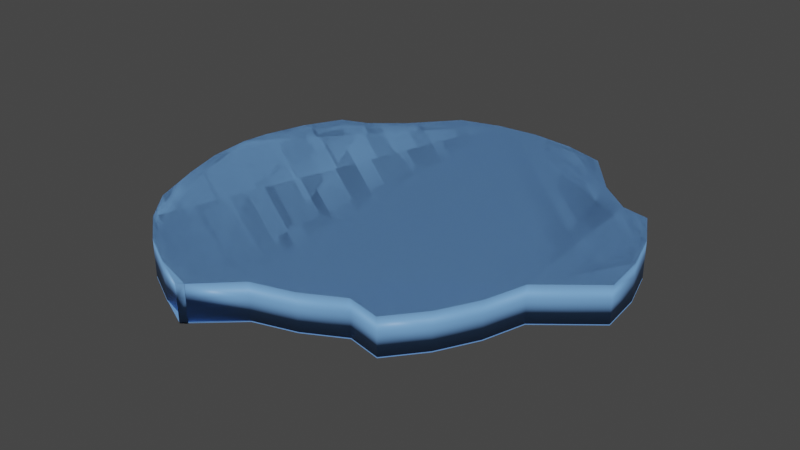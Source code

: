 # Source: Puddle1.blend  (saved by Blender 3.6.11; exported with 4.5.12 LTS)
import bpy
from mathutils import Matrix  # noqa: F401  (used for matrix-valued properties, if any)

bpy.ops.wm.read_factory_settings(use_empty=True)
scene = bpy.context.scene
scene.name = 'Scene'

# ---- collections
col_collection = bpy.data.collections.new('Collection'); scene.collection.children.link(col_collection)

# ---- materials (node trees are filled in below, after node groups)
mat_material_002 = bpy.data.materials.new('Material.002')
mat_material_002.use_transparent_shadow = False
mat_material_002.diffuse_color = (0.1793, 0.3963, 0.8, 1.0)
mat_material_002.roughness = 0.5
mat_material_003 = bpy.data.materials.new('Material.003')
mat_material_003.use_transparent_shadow = False
mat_material_003.diffuse_color = (0.1793, 0.3963, 0.8, 1.0)
mat_material_003.roughness = 0.5

# ---- material node trees
mat_material_002.use_nodes = True; mat_material_002.node_tree.nodes.clear()
_N = mat_material_002.node_tree.nodes; _L = mat_material_002.node_tree.links
n0 = _N.new('ShaderNodeBsdfPrincipled'); n0.name = 'Principled BSDF'; n0.location = (10, 300)
n0.distribution = 'GGX'
n0.subsurface_method = 'RANDOM_WALK_SKIN'
n0.inputs[0].default_value = (0.1793, 0.3963, 0.8, 1.0)
n0.inputs[3].default_value = 1.45
n0.inputs[27].default_value = (0.0, 0.0, 0.0, 1.0)
n0.inputs[28].default_value = 1.0
n1 = _N.new('ShaderNodeOutputMaterial'); n1.name = 'Material Output'; n1.location = (300, 300)
n2 = _N.new('ShaderNodeNormalMap'); n2.name = 'Normal Map'; n2.location = (-300, -300)
n2.label = 'Normal/Map'
n2.inputs[0].default_value = 0.0
_L.new(n0.outputs[0], n1.inputs[0])
_L.new(n2.outputs[0], n0.inputs[5])
n1.is_active_output = True
mat_material_003.use_nodes = True; mat_material_003.node_tree.nodes.clear()
_N = mat_material_003.node_tree.nodes; _L = mat_material_003.node_tree.links
n0 = _N.new('ShaderNodeBsdfPrincipled'); n0.name = 'Principled BSDF'; n0.location = (10, 300)
n0.distribution = 'GGX'
n0.subsurface_method = 'RANDOM_WALK_SKIN'
n0.inputs[0].default_value = (0.1793, 0.3963, 0.8, 1.0)
n0.inputs[3].default_value = 1.45
n0.inputs[27].default_value = (0.0, 0.0, 0.0, 1.0)
n0.inputs[28].default_value = 1.0
n1 = _N.new('ShaderNodeOutputMaterial'); n1.name = 'Material Output'; n1.location = (300, 300)
n2 = _N.new('ShaderNodeNormalMap'); n2.name = 'Normal Map'; n2.location = (-300, -300)
n2.label = 'Normal/Map'
n2.inputs[0].default_value = 0.0
_L.new(n0.outputs[0], n1.inputs[0])
_L.new(n2.outputs[0], n0.inputs[5])
n1.is_active_output = True

# ---- world
world_world = bpy.data.worlds.new('World'); scene.world = world_world
world_world.use_nodes = True; world_world.node_tree.nodes.clear()
_N = world_world.node_tree.nodes; _L = world_world.node_tree.links
n0 = _N.new('ShaderNodeOutputWorld'); n0.name = 'World Output'; n0.location = (300, 300)
n1 = _N.new('ShaderNodeBackground'); n1.name = 'Background'; n1.location = (10, 300)
n1.inputs[0].default_value = (0.05088, 0.05088, 0.05088, 1.0)
_L.new(n1.outputs[0], n0.inputs[0])
n0.is_active_output = True
world_world.color = (0.05088, 0.05088, 0.05088)
world_world.use_sun_shadow = False
world_world.sun_shadow_jitter_overblur = 0.0

# ---- meshes
me_circle = bpy.data.meshes.new('Circle')
me_circle.from_pydata([(2.167e-07, -5.837e-07, -2.825), (-0.5511, -5.725e-07, -2.771), (-1.081, -5.393e-07, -2.61), (-1.569, -4.238e-07, -2.051), (-1.998, -3.512e-07, -1.7), (-2.349, -3.243e-07, -1.569), (-2.61, -2.234e-07, -1.081), (-2.771, -1.139e-07, -0.5511), (-2.825, -3.59e-08, -0.1738), (-2.771, 7.797e-08, 0.3774), (-2.61, 1.875e-07, 0.9073), (-2.349, 3.243e-07, 1.569), (-1.998, 4.128e-07, 1.998), (-1.569, 4.853e-07, 2.349), (-1.081, 5.393e-07, 2.61), (-0.5511, 5.725e-07, 2.771), (-0.6277, 5.837e-07, 2.825), (-0.07659, 4.807e-07, 2.326), (0.4533, 4.475e-07, 2.166), (0.9417, 3.935e-07, 1.905), (1.37, 4.128e-07, 1.998), (1.721, 3.243e-07, 1.569), (1.982, 2.234e-07, 1.081), (2.143, 1.139e-07, 0.5511), (2.825, -4.562e-13, -2.208e-06), (2.771, -1.139e-07, -0.5511), (2.61, -2.234e-07, -1.081), (2.349, -3.243e-07, -1.569), (1.998, -3.393e-07, -1.642), (1.569, -4.119e-07, -1.993), (1.081, -5.393e-07, -2.61), (0.5511, -5.725e-07, -2.771), (2.167e-07, -0.3058, -2.825), (-0.5511, -0.3058, -2.771), (-1.081, -0.3058, -2.61), (-1.569, -0.3058, -2.051), (-1.998, -0.3058, -1.7), (-2.349, -0.3058, -1.569), (-2.61, -0.3058, -1.081), (-2.771, -0.3058, -0.5511), (-2.825, -0.3058, -0.1738), (-2.771, -0.3058, 0.3774), (-2.61, -0.3058, 0.9073), (-2.349, -0.3058, 1.569), (-1.998, -0.3058, 1.998), (-1.569, -0.3058, 2.349), (-1.081, -0.3058, 2.61), (-0.5511, -0.3058, 2.771), (-0.6277, -0.3058, 2.825), (-0.07659, -0.3058, 2.326), (0.4533, -0.3058, 2.166), (0.9417, -0.3058, 1.905), (1.37, -0.3058, 1.998), (1.721, -0.3058, 1.569), (1.982, -0.3058, 1.081), (2.143, -0.3058, 0.5511), (2.825, -0.3058, -2.194e-06), (2.771, -0.3058, -0.5511), (2.61, -0.3058, -1.081), (2.349, -0.3058, -1.569), (1.998, -0.3058, -1.642), (1.569, -0.3058, -1.993), (1.081, -0.3058, -2.61), (0.5511, -0.3058, -2.771), (2.167e-07, -0.2916, -2.825), (-0.5511, -0.2916, -2.771), (-1.081, -0.2916, -2.61), (-1.569, -0.2916, -2.051), (-1.998, -0.2916, -1.7), (-2.349, -0.2916, -1.569), (-2.61, -0.2916, -1.081), (-2.771, -0.2916, -0.5511), (-2.825, -0.2916, -0.1738), (-2.771, -0.2916, 0.3774), (-2.61, -0.2916, 0.9073), (-2.349, -0.2916, 1.569), (-1.998, -0.2916, 1.998), (-1.569, -0.2916, 2.349), (-1.081, -0.2916, 2.61), (-0.5511, -0.2916, 2.771), (-0.6277, -0.2916, 2.825), (-0.07659, -0.2916, 2.326), (0.4533, -0.2916, 2.166), (0.9417, -0.2916, 1.905), (1.37, -0.2916, 1.998), (1.721, -0.2916, 1.569), (1.982, -0.2916, 1.081), (2.143, -0.2916, 0.5511), (2.825, -0.2916, -2.147e-06), (2.771, -0.2916, -0.5511), (2.61, -0.2916, -1.081), (2.349, -0.2916, -1.569), (1.998, -0.2916, -1.642), (1.569, -0.2916, -1.993), (1.081, -0.2916, -2.61), (0.5511, -0.2916, -2.771), (2.167e-07, 0.1767, -2.825), (-0.5511, 0.1767, -2.771), (-1.081, 0.1767, -2.61), (-1.569, 0.1767, -2.051), (-1.998, 0.1767, -1.7), (-2.349, 0.1767, -1.569), (-2.61, 0.1767, -1.081), (-2.771, 0.1767, -0.5511), (-2.825, 0.1767, -0.1738), (-2.771, 0.1767, 0.3774), (-2.61, 0.1767, 0.9073), (-2.349, 0.1767, 1.569), (-1.998, 0.1767, 1.998), (-1.569, 0.1767, 2.349), (-1.081, 0.1767, 2.61), (-0.5511, 0.1767, 2.771), (-0.6277, 0.1767, 2.825), (-0.07659, 0.1767, 2.326), (0.4533, 0.1767, 2.166), (0.9417, 0.1767, 1.905), (1.37, 0.1767, 1.998), (1.721, 0.1767, 1.569), (1.982, 0.1767, 1.081), (2.143, 0.1767, 0.5511), (2.825, 0.1767, -2.244e-06), (2.771, 0.1767, -0.5511), (2.61, 0.1767, -1.081), (2.349, 0.1767, -1.569), (1.998, 0.1767, -1.642), (1.569, 0.1767, -1.993), (1.081, 0.1767, -2.61), (0.5511, 0.1767, -2.771)], [], [(24, 120, 119, 23), (32, 63, 62, 61, 60, 59, 58, 57, 56, 55, 54, 53, 52, 51, 50, 49, 48, 47, 46, 45, 44, 43, 42, 41, 40, 39, 38, 37, 36, 35, 34, 33), (64, 95, 94, 93, 92, 91, 90, 89, 88, 87, 86, 85, 84, 83, 82, 81, 80, 79, 78, 77, 76, 75, 74, 73, 72, 71, 70, 69, 68, 67, 66, 65), (23, 87, 88, 24), (10, 74, 75, 11), (24, 88, 89, 25), (11, 75, 76, 12), (25, 89, 90, 26), (12, 76, 77, 13), (26, 90, 91, 27), (13, 77, 78, 14), (0, 64, 65, 1), (27, 91, 92, 28), (14, 78, 79, 15), (1, 65, 66, 2), (28, 92, 93, 29), (15, 16, 80, 79), (2, 66, 67, 3), (29, 93, 94, 30), (16, 80, 81, 17), (3, 67, 68, 4), (30, 94, 95, 31), (17, 81, 82, 18), (4, 68, 69, 5), (31, 95, 64, 0), (18, 82, 83, 19), (5, 69, 70, 6), (19, 83, 84, 20), (6, 70, 71, 7), (20, 84, 85, 21), (7, 71, 72, 8), (21, 85, 86, 22), (8, 72, 73, 9), (22, 86, 87, 23), (9, 73, 74, 10), (87, 86, 85, 84, 83, 82, 81, 79, 80, 78, 77, 76, 75, 74, 73, 72, 71, 70, 69, 68, 67, 66, 65, 64, 95, 94, 93, 92, 91, 90, 89, 88), (96, 97, 98, 99, 100, 101, 102, 103, 104, 105, 106, 107, 108, 109, 110, 111, 112, 113, 114, 115, 116, 117, 118, 119, 120, 121, 122, 123, 124, 125, 126, 127), (11, 107, 106, 10), (25, 121, 120, 24), (12, 108, 107, 11), (26, 122, 121, 25), (13, 109, 108, 12), (27, 123, 122, 26), (14, 110, 109, 13), (1, 97, 96, 0), (28, 124, 123, 27), (15, 111, 110, 14), (2, 98, 97, 1), (29, 125, 124, 28), (16, 15, 111, 112), (3, 99, 98, 2), (30, 126, 125, 29), (17, 113, 112, 16), (4, 100, 99, 3), (31, 127, 126, 30), (18, 114, 113, 17), (5, 101, 100, 4), (0, 96, 127, 31), (19, 115, 114, 18), (6, 102, 101, 5), (20, 116, 115, 19), (7, 103, 102, 6), (21, 117, 116, 20), (8, 104, 103, 7), (22, 118, 117, 21), (9, 105, 104, 8), (23, 119, 118, 22), (10, 106, 105, 9), (120, 121, 122, 123, 124, 125, 126, 127, 96, 97, 98, 99, 100, 101, 102, 103, 104, 105, 106, 107, 108, 109, 110, 112, 111, 113, 114, 115, 116, 117, 118, 119)])
me_circle.polygons.foreach_set('use_smooth', [True] * 69)
me_circle.polygons.foreach_set('material_index', [0, 1, 0, 0, 0, 0, 0, 0, 0, 0, 0, 0, 0, 0, 0, 0, 0, 0, 0, 0, 0, 0, 0, 0, 0, 0, 0, 0, 0, 0, 0, 0, 0, 0, 0, 0, 0, 0, 0, 0, 0, 0, 0, 0, 0, 0, 0, 0, 0, 0, 0, 0, 0, 0, 0, 0, 0, 0, 0, 0, 0, 0, 0, 0, 0, 0, 0, 0, 0])
_uv = me_circle.uv_layers.new(name='UVMap')
_uv.uv.foreach_set('vector', [1.0, 0.5, 1.0, 0.5, 0.9904, 0.4025, 0.9904, 0.4025, 0.5, 1.0, 0.5975, 0.9904, 0.6913, 0.9619, 0.7778, 0.9157, 0.8536, 0.8536, 0.9157, 0.7778, 0.9619, 0.6913, 0.9904, 0.5975, 1.0, 0.5, 0.9904, 0.4025, 0.9619, 0.3087, 0.9157, 0.2222, 0.8536, 0.1464, 0.7778, 0.08427, 0.6913, 0.03806, 0.5975, 0.009607, 0.5, 0.0, 0.4025, 0.009607, 0.3087, 0.03806, 0.2222, 0.08427, 0.1464, 0.1464, 0.08427, 0.2222, 0.03806, 0.3087, 0.009607, 0.4025, 0.0, 0.5, 0.009607, 0.5975, 0.03806, 0.6913, 0.08427, 0.7778, 0.1464, 0.8536, 0.2222, 0.9157, 0.3087, 0.9619, 0.4025, 0.9904, 0.5, 1.0, 0.5975, 0.9904, 0.6913, 0.9619, 0.7778, 0.9157, 0.8536, 0.8536, 0.9157, 0.7778, 0.9619, 0.6913, 0.9904, 0.5975, 1.0, 0.5, 0.9904, 0.4025, 0.9619, 0.3087, 0.9157, 0.2222, 0.8536, 0.1464, 0.7778, 0.08427, 0.6913, 0.03806, 0.5975, 0.009607, 0.5, 0.0, 0.4025, 0.009607, 0.3087, 0.03806, 0.2222, 0.08427, 0.1464, 0.1464, 0.08427, 0.2222, 0.03806, 0.3087, 0.009607, 0.4025, 0.0, 0.5, 0.009607, 0.5975, 0.03806, 0.6913, 0.08427, 0.7778, 0.1464, 0.8536, 0.2222, 0.9157, 0.3087, 0.9619, 0.4025, 0.9904, 0.9904, 0.4025, 0.9904, 0.4025, 1.0, 0.5, 1.0, 0.5, 0.03806, 0.3087, 0.03806, 0.3087, 0.08427, 0.2222, 0.08427, 0.2222, 1.0, 0.5, 1.0, 0.5, 0.9904, 0.5975, 0.9904, 0.5975, 0.08427, 0.2222, 0.08427, 0.2222, 0.1464, 0.1464, 0.1464, 0.1464, 0.9904, 0.5975, 0.9904, 0.5975, 0.9619, 0.6913, 0.9619, 0.6913, 0.1464, 0.1464, 0.1464, 0.1464, 0.2222, 0.08427, 0.2222, 0.08427, 0.9619, 0.6913, 0.9619, 0.6913, 0.9157, 0.7778, 0.9157, 0.7778, 0.2222, 0.08427, 0.2222, 0.08427, 0.3087, 0.03806, 0.3087, 0.03806, 0.5, 1.0, 0.5, 1.0, 0.4025, 0.9904, 0.4025, 0.9904, 0.9157, 0.7778, 0.9157, 0.7778, 0.8536, 0.8536, 0.8536, 0.8536, 0.3087, 0.03806, 0.3087, 0.03806, 0.4025, 0.009607, 0.4025, 0.009607, 0.4025, 0.9904, 0.4025, 0.9904, 0.3087, 0.9619, 0.3087, 0.9619, 0.8536, 0.8536, 0.8536, 0.8536, 0.7778, 0.9157, 0.7778, 0.9157, 0.4025, 0.009607, 0.5, 0.0, 0.5, 0.0, 0.4025, 0.009607, 0.3087, 0.9619, 0.3087, 0.9619, 0.2222, 0.9157, 0.2222, 0.9157, 0.7778, 0.9157, 0.7778, 0.9157, 0.6913, 0.9619, 0.6913, 0.9619, 0.5, 0.0, 0.5, 0.0, 0.5975, 0.009607, 0.5975, 0.009607, 0.2222, 0.9157, 0.2222, 0.9157, 0.1464, 0.8536, 0.1464, 0.8536, 0.6913, 0.9619, 0.6913, 0.9619, 0.5975, 0.9904, 0.5975, 0.9904, 0.5975, 0.009607, 0.5975, 0.009607, 0.6913, 0.03806, 0.6913, 0.03806, 0.1464, 0.8536, 0.1464, 0.8536, 0.08427, 0.7778, 0.08427, 0.7778, 0.5975, 0.9904, 0.5975, 0.9904, 0.5, 1.0, 0.5, 1.0, 0.6913, 0.03806, 0.6913, 0.03806, 0.7778, 0.08427, 0.7778, 0.08427, 0.08427, 0.7778, 0.08427, 0.7778, 0.03806, 0.6913, 0.03806, 0.6913, 0.7778, 0.08427, 0.7778, 0.08427, 0.8536, 0.1464, 0.8536, 0.1464, 0.03806, 0.6913, 0.03806, 0.6913, 0.009607, 0.5975, 0.009607, 0.5975, 0.8536, 0.1464, 0.8536, 0.1464, 0.9157, 0.2222, 0.9157, 0.2222, 0.009607, 0.5975, 0.009607, 0.5975, 0.0, 0.5, 0.0, 0.5, 0.9157, 0.2222, 0.9157, 0.2222, 0.9619, 0.3087, 0.9619, 0.3087, 0.0, 0.5, 0.0, 0.5, 0.009607, 0.4025, 0.009607, 0.4025, 0.9619, 0.3087, 0.9619, 0.3087, 0.9904, 0.4025, 0.9904, 0.4025, 0.009607, 0.4025, 0.009607, 0.4025, 0.03806, 0.3087, 0.03806, 0.3087, 0.9904, 0.4025, 0.9619, 0.3087, 0.9157, 0.2222, 0.8536, 0.1464, 0.7778, 0.08427, 0.6913, 0.03806, 0.5975, 0.009607, 0.4025, 0.009607, 0.5, 0.0, 0.3087, 0.03806, 0.2222, 0.08427, 0.1464, 0.1464, 0.08427, 0.2222, 0.03806, 0.3087, 0.009607, 0.4025, 0.0, 0.5, 0.009607, 0.5975, 0.03806, 0.6913, 0.08427, 0.7778, 0.1464, 0.8536, 0.2222, 0.9157, 0.3087, 0.9619, 0.4025, 0.9904, 0.5, 1.0, 0.5975, 0.9904, 0.6913, 0.9619, 0.7778, 0.9157, 0.8536, 0.8536, 0.9157, 0.7778, 0.9619, 0.6913, 0.9904, 0.5975, 1.0, 0.5, 0.5, 1.0, 0.4025, 0.9904, 0.3087, 0.9619, 0.2222, 0.9157, 0.1464, 0.8536, 0.08427, 0.7778, 0.03806, 0.6913, 0.009607, 0.5975, 0.0, 0.5, 0.009607, 0.4025, 0.03806, 0.3087, 0.08427, 0.2222, 0.1464, 0.1464, 0.2222, 0.08427, 0.3087, 0.03806, 0.4025, 0.009607, 0.5, 0.0, 0.5975, 0.009607, 0.6913, 0.03806, 0.7778, 0.08427, 0.8536, 0.1464, 0.9157, 0.2222, 0.9619, 0.3087, 0.9904, 0.4025, 1.0, 0.5, 0.9904, 0.5975, 0.9619, 0.6913, 0.9157, 0.7778, 0.8536, 0.8536, 0.7778, 0.9157, 0.6913, 0.9619, 0.5975, 0.9904, 0.08427, 0.2222, 0.08427, 0.2222, 0.03806, 0.3087, 0.03806, 0.3087, 0.9904, 0.5975, 0.9904, 0.5975, 1.0, 0.5, 1.0, 0.5, 0.1464, 0.1464, 0.1464, 0.1464, 0.08427, 0.2222, 0.08427, 0.2222, 0.9619, 0.6913, 0.9619, 0.6913, 0.9904, 0.5975, 0.9904, 0.5975, 0.2222, 0.08427, 0.2222, 0.08427, 0.1464, 0.1464, 0.1464, 0.1464, 0.9157, 0.7778, 0.9157, 0.7778, 0.9619, 0.6913, 0.9619, 0.6913, 0.3087, 0.03806, 0.3087, 0.03806, 0.2222, 0.08427, 0.2222, 0.08427, 0.4025, 0.9904, 0.4025, 0.9904, 0.5, 1.0, 0.5, 1.0, 0.8536, 0.8536, 0.8536, 0.8536, 0.9157, 0.7778, 0.9157, 0.7778, 0.4025, 0.009607, 0.4025, 0.009607, 0.3087, 0.03806, 0.3087, 0.03806, 0.3087, 0.9619, 0.3087, 0.9619, 0.4025, 0.9904, 0.4025, 0.9904, 0.7778, 0.9157, 0.7778, 0.9157, 0.8536, 0.8536, 0.8536, 0.8536, 0.5, 0.0, 0.4025, 0.009607, 0.4025, 0.009607, 0.5, 0.0, 0.2222, 0.9157, 0.2222, 0.9157, 0.3087, 0.9619, 0.3087, 0.9619, 0.6913, 0.9619, 0.6913, 0.9619, 0.7778, 0.9157, 0.7778, 0.9157, 0.5975, 0.009607, 0.5975, 0.009607, 0.5, 0.0, 0.5, 0.0, 0.1464, 0.8536, 0.1464, 0.8536, 0.2222, 0.9157, 0.2222, 0.9157, 0.5975, 0.9904, 0.5975, 0.9904, 0.6913, 0.9619, 0.6913, 0.9619, 0.6913, 0.03806, 0.6913, 0.03806, 0.5975, 0.009607, 0.5975, 0.009607, 0.08427, 0.7778, 0.08427, 0.7778, 0.1464, 0.8536, 0.1464, 0.8536, 0.5, 1.0, 0.5, 1.0, 0.5975, 0.9904, 0.5975, 0.9904, 0.7778, 0.08427, 0.7778, 0.08427, 0.6913, 0.03806, 0.6913, 0.03806, 0.03806, 0.6913, 0.03806, 0.6913, 0.08427, 0.7778, 0.08427, 0.7778, 0.8536, 0.1464, 0.8536, 0.1464, 0.7778, 0.08427, 0.7778, 0.08427, 0.009607, 0.5975, 0.009607, 0.5975, 0.03806, 0.6913, 0.03806, 0.6913, 0.9157, 0.2222, 0.9157, 0.2222, 0.8536, 0.1464, 0.8536, 0.1464, 0.0, 0.5, 0.0, 0.5, 0.009607, 0.5975, 0.009607, 0.5975, 0.9619, 0.3087, 0.9619, 0.3087, 0.9157, 0.2222, 0.9157, 0.2222, 0.009607, 0.4025, 0.009607, 0.4025, 0.0, 0.5, 0.0, 0.5, 0.9904, 0.4025, 0.9904, 0.4025, 0.9619, 0.3087, 0.9619, 0.3087, 0.03806, 0.3087, 0.03806, 0.3087, 0.009607, 0.4025, 0.009607, 0.4025, 1.0, 0.5, 0.9904, 0.5975, 0.9619, 0.6913, 0.9157, 0.7778, 0.8536, 0.8536, 0.7778, 0.9157, 0.6913, 0.9619, 0.5975, 0.9904, 0.5, 1.0, 0.4025, 0.9904, 0.3087, 0.9619, 0.2222, 0.9157, 0.1464, 0.8536, 0.08427, 0.7778, 0.03806, 0.6913, 0.009607, 0.5975, 0.0, 0.5, 0.009607, 0.4025, 0.03806, 0.3087, 0.08427, 0.2222, 0.1464, 0.1464, 0.2222, 0.08427, 0.3087, 0.03806, 0.5, 0.0, 0.4025, 0.009607, 0.5975, 0.009607, 0.6913, 0.03806, 0.7778, 0.08427, 0.8536, 0.1464, 0.9157, 0.2222, 0.9619, 0.3087, 0.9904, 0.4025])
me_circle.materials.append(mat_material_002)
me_circle.materials.append(mat_material_003)
me_circle.update()
me_circle.normals_split_custom_set([tuple(v) for v in zip(*[iter([0.9224, 1.841e-07, 0.3862, 0.9224, 9.337e-08, 0.3862, 0.8294, 0.0, 0.5587, 0.8294, 6.597e-08, 0.5587, -2.52e-10, -1.0, 2.095e-07, -2.52e-10, -1.0, 2.095e-07, -2.52e-10, -1.0, 2.095e-07, -2.52e-10, -1.0, 2.095e-07, -2.52e-10, -1.0, 2.095e-07, -2.52e-10, -1.0, 2.095e-07, -2.52e-10, -1.0, 2.095e-07, -2.52e-10, -1.0, 2.095e-07, -2.52e-10, -1.0, 2.095e-07, -2.52e-10, -1.0, 2.095e-07, -2.52e-10, -1.0, 2.095e-07, -2.52e-10, -1.0, 2.095e-07, -2.52e-10, -1.0, 2.095e-07, -2.52e-10, -1.0, 2.095e-07, -2.52e-10, -1.0, 2.095e-07, -2.52e-10, -1.0, 2.095e-07, -2.52e-10, -1.0, 2.095e-07, -2.52e-10, -1.0, 2.095e-07, -2.52e-10, -1.0, 2.095e-07, -2.52e-10, -1.0, 2.095e-07, -2.52e-10, -1.0, 2.095e-07, -2.52e-10, -1.0, 2.095e-07, -2.52e-10, -1.0, 2.095e-07, -2.52e-10, -1.0, 2.095e-07, -2.52e-10, -1.0, 2.095e-07, -2.52e-10, -1.0, 2.095e-07, -2.52e-10, -1.0, 2.095e-07, -2.52e-10, -1.0, 2.095e-07, -2.52e-10, -1.0, 2.095e-07, -2.52e-10, -1.0, 2.095e-07, -2.52e-10, -1.0, 2.095e-07, -2.52e-10, -1.0, 2.095e-07, -2.52e-10, -1.0, 2.061e-07, -2.52e-10, -1.0, 2.061e-07, -2.52e-10, -1.0, 2.061e-07, -2.52e-10, -1.0, 2.061e-07, -2.52e-10, -1.0, 2.061e-07, -2.52e-10, -1.0, 2.061e-07, -2.52e-10, -1.0, 2.061e-07, -2.52e-10, -1.0, 2.061e-07, -2.52e-10, -1.0, 2.061e-07, -2.52e-10, -1.0, 2.061e-07, -2.52e-10, -1.0, 2.061e-07, -2.52e-10, -1.0, 2.061e-07, -2.52e-10, -1.0, 2.061e-07, -2.52e-10, -1.0, 2.061e-07, -2.52e-10, -1.0, 2.061e-07, 0.3695, -0.6611, 0.653, 0.658, -0.5372, -0.5277, -0.8241, -0.5504, 0.1338, -0.2785, -0.6857, 0.6725, -2.52e-10, -1.0, 2.061e-07, -2.52e-10, -1.0, 2.061e-07, -2.52e-10, -1.0, 2.061e-07, -2.52e-10, -1.0, 2.061e-07, -2.52e-10, -1.0, 2.061e-07, -2.52e-10, -1.0, 2.061e-07, -2.52e-10, -1.0, 2.061e-07, -2.52e-10, -1.0, 2.061e-07, -2.52e-10, -1.0, 2.061e-07, -2.52e-10, -1.0, 2.061e-07, -2.52e-10, -1.0, 2.061e-07, -2.52e-10, -1.0, 2.061e-07, -2.52e-10, -1.0, 2.061e-07, 0.8294, 6.597e-08, 0.5587, 0.8294, 1.319e-07, 0.5587, 0.9224, 2.749e-07, 0.3862, 0.9224, 1.841e-07, 0.3862, -0.9444, 1.548e-07, 0.3288, -0.9444, -1.127e-07, 0.3288, -0.8621, 0.0, 0.5067, -0.8621, 0.0, 0.5067, 0.9224, 1.841e-07, 0.3862, 0.9224, 2.749e-07, 0.3862, 0.9808, 1.429e-07, -0.1951, 0.9808, 1.128e-07, -0.1951, -0.8621, 0.0, 0.5067, -0.8621, 0.0, 0.5067, -0.7071, 0.0, 0.7071, -0.7071, 0.0, 0.7071, 0.9808, 1.128e-07, -0.1951, 0.9808, 1.429e-07, -0.1951, 0.9239, 0.0, -0.3827, 0.9239, 0.0, -0.3827, -0.7071, 0.0, 0.7071, -0.7071, 0.0, 0.7071, -0.5556, 0.0, 0.8315, -0.5556, 0.0, 0.8315, 0.9239, 0.0, -0.3827, 0.9239, 0.0, -0.3827, 0.5986, 0.0, -0.801, 0.5986, 0.0, -0.801, -0.5556, 0.0, 0.8315, -0.5556, 0.0, 0.8315, -0.2785, -0.6857, 0.6725, -0.3827, 0.0, 0.9239, -1.978e-07, 0.0, -1.0, -1.668e-07, 0.0, -1.0, -0.1951, 0.0, -0.9808, -0.1951, 0.0, -0.9808, 0.5986, 0.0, -0.801, 0.5986, 0.0, -0.801, 0.4309, 0.0, -0.9024, 0.4309, 0.0, -0.9024, -0.3827, 0.0, 0.9239, -0.2785, -0.6857, 0.6725, -0.8241, -0.5504, 0.1338, -0.9871, -4.308e-05, 0.1603, -0.1951, 0.0, -0.9808, -0.1951, 0.0, -0.9808, -0.5426, 0.0, -0.84, -0.5426, 0.0, -0.84, 0.4309, 0.0, -0.9024, 0.4309, 0.0, -0.9024, 0.7132, 0.0, -0.701, 0.7132, 0.0, -0.701, 0.9871, -4.308e-05, -0.1603, -0.7801, 4.788e-05, 0.6256, -0.658, 0.5373, 0.5277, 0.8241, 0.5504, -0.1338, -0.5426, 0.0, -0.84, -0.5426, 0.0, -0.84, -0.6961, 0.0, -0.718, -0.6961, 0.0, -0.718, 0.7132, 0.0, -0.701, 0.7132, 0.0, -0.701, 0.5627, 0.0, -0.8266, 0.5627, 0.0, -0.8266, 0.7801, 4.788e-05, -0.6256, 0.658, -0.5372, -0.5277, 0.3695, -0.6611, 0.653, 0.4925, 0.0, 0.8703, -0.6961, 0.0, -0.718, -0.6961, 0.0, -0.718, -0.4978, 0.0, -0.8673, -0.4978, 0.0, -0.8673, 0.5627, 0.0, -0.8266, 0.5627, 0.0, -0.8266, 0.1951, 0.0, -0.9808, 0.1951, 0.0, -0.9808, 0.4925, 0.0, 0.8703, 0.3695, -0.6611, 0.653, 0.3827, 0.0, 0.9239, 0.3827, 0.0, 0.9239, -0.4978, 0.0, -0.8673, -0.4978, 0.0, -0.8673, -0.6575, 0.0, -0.7535, -0.6575, 0.0, -0.7535, 0.1951, 0.0, -0.9808, 0.1951, 0.0, -0.9808, -1.668e-07, 0.0, -1.0, -1.978e-07, 0.0, -1.0, 0.3827, 0.0, 0.9239, 0.3827, 0.0, 0.9239, 0.1381, 0.0, 0.9904, 0.1381, 0.0, 0.9904, -0.6575, 0.0, -0.7535, -0.6575, 0.0, -0.7535, -0.9239, -1.429e-07, -0.3827, -0.9239, -7.146e-08, -0.3827, 0.1381, 0.0, 0.9904, 0.1381, 0.0, 0.9904, 0.3287, 0.0, 0.9444, 0.3287, 0.0, 0.9444, -0.9239, -7.146e-08, -0.3827, -0.9239, -1.429e-07, -0.3827, -0.9762, -3.645e-07, -0.217, -0.9762, -1.822e-07, -0.217, 0.3287, 0.0, 0.9444, 0.3287, 0.0, 0.9444, 0.8315, 0.0, 0.5556, 0.8315, 0.0, 0.5556, -0.9762, -1.822e-07, -0.217, -0.9762, -3.645e-07, -0.217, -0.9998, -3.661e-07, -0.02234, -0.9998, -1.648e-07, -0.02234, 0.8315, 0.0, 0.5556, 0.8315, 0.0, 0.5556, 0.9239, 2.651e-08, 0.3827, 0.9239, 1.326e-08, 0.3827, -0.9998, -1.648e-07, -0.02234, -0.9998, -3.661e-07, -0.02234, -0.9808, -2.56e-07, 0.1951, -0.9808, 1.022e-07, 0.1951, 0.9239, 1.326e-08, 0.3827, 0.9239, 2.651e-08, 0.3827, 0.8294, 1.319e-07, 0.5587, 0.8294, 6.597e-08, 0.5587, -0.9808, 1.022e-07, 0.1951, -0.9808, -2.56e-07, 0.1951, -0.9444, -1.127e-07, 0.3288, -0.9444, 1.548e-07, 0.3288, -1.052e-10, -1.0, 1.985e-07, -1.052e-10, -1.0, 1.985e-07, -1.052e-10, -1.0, 1.985e-07, -1.052e-10, -1.0, 1.985e-07, -1.052e-10, -1.0, 1.985e-07, -1.052e-10, -1.0, 1.985e-07, -1.052e-10, -1.0, 1.985e-07, -1.052e-10, -1.0, 1.985e-07, -1.052e-10, -1.0, 1.985e-07, -1.052e-10, -1.0, 1.985e-07, -1.052e-10, -1.0, 1.985e-07, -1.052e-10, -1.0, 1.985e-07, -1.052e-10, -1.0, 1.985e-07, -1.052e-10, -1.0, 1.985e-07, -1.052e-10, -1.0, 1.985e-07, -1.052e-10, -1.0, 1.985e-07, -1.052e-10, -1.0, 1.985e-07, -1.052e-10, -1.0, 1.985e-07, -1.052e-10, -1.0, 1.985e-07, -1.052e-10, -1.0, 1.985e-07, -1.052e-10, -1.0, 1.985e-07, -1.052e-10, -1.0, 1.985e-07, -1.052e-10, -1.0, 1.985e-07, -1.052e-10, -1.0, 1.985e-07, -1.052e-10, -1.0, 1.985e-07, -1.052e-10, -1.0, 1.985e-07, -1.052e-10, -1.0, 1.985e-07, -1.052e-10, -1.0, 1.985e-07, -1.052e-10, -1.0, 1.985e-07, -1.052e-10, -1.0, 1.985e-07, -1.052e-10, -1.0, 1.985e-07, -1.052e-10, -1.0, 1.985e-07, 2.997e-10, 1.0, -2.072e-07, 2.997e-10, 1.0, -2.072e-07, 2.997e-10, 1.0, -2.072e-07, 2.997e-10, 1.0, -2.072e-07, 2.997e-10, 1.0, -2.072e-07, 2.997e-10, 1.0, -2.072e-07, 2.997e-10, 1.0, -2.072e-07, 2.997e-10, 1.0, -2.072e-07, 2.997e-10, 1.0, -2.072e-07, 2.997e-10, 1.0, -2.072e-07, 2.997e-10, 1.0, -2.072e-07, 2.997e-10, 1.0, -2.072e-07, 2.997e-10, 1.0, -2.072e-07, 2.997e-10, 1.0, -2.072e-07, -0.2785, 0.6857, 0.6725, -0.8241, 0.5504, 0.1338, 0.658, 0.5372, -0.5277, 0.3695, 0.6611, 0.653, 2.997e-10, 1.0, -2.072e-07, 2.997e-10, 1.0, -2.072e-07, 2.997e-10, 1.0, -2.072e-07, 2.997e-10, 1.0, -2.072e-07, 2.997e-10, 1.0, -2.072e-07, 2.997e-10, 1.0, -2.072e-07, 2.997e-10, 1.0, -2.072e-07, 2.997e-10, 1.0, -2.072e-07, 2.997e-10, 1.0, -2.072e-07, 2.997e-10, 1.0, -2.072e-07, 2.997e-10, 1.0, -2.072e-07, 2.997e-10, 1.0, -2.072e-07, 2.997e-10, 1.0, -2.072e-07, 2.997e-10, 1.0, -2.072e-07, -0.8621, 0.0, 0.5067, -0.8621, 0.0, 0.5067, -0.9444, 4.223e-07, 0.3288, -0.9444, 1.548e-07, 0.3288, 0.9808, 1.128e-07, -0.1951, 0.9808, 8.257e-08, -0.1951, 0.9224, 9.337e-08, 0.3862, 0.9224, 1.841e-07, 0.3862, -0.7071, 0.0, 0.7071, -0.7071, 0.0, 0.7071, -0.8621, 0.0, 0.5067, -0.8621, 0.0, 0.5067, 0.9239, 0.0, -0.3827, 0.9239, 0.0, -0.3827, 0.9808, 8.257e-08, -0.1951, 0.9808, 1.128e-07, -0.1951, -0.5556, 0.0, 0.8315, -0.5556, 0.0, 0.8315, -0.7071, 0.0, 0.7071, -0.7071, 0.0, 0.7071, 0.5986, 0.0, -0.801, 0.5986, 0.0, -0.801, 0.9239, 0.0, -0.3827, 0.9239, 0.0, -0.3827, -0.3827, 0.0, 0.9239, -0.2785, 0.6857, 0.6725, -0.5556, 0.0, 0.8315, -0.5556, 0.0, 0.8315, -0.1951, 0.0, -0.9808, -0.1951, 0.0, -0.9808, -2.24e-07, 0.0, -1.0, -1.978e-07, 0.0, -1.0, 0.4309, 0.0, -0.9024, 0.4309, 0.0, -0.9024, 0.5986, 0.0, -0.801, 0.5986, 0.0, -0.801, -0.9871, -4.308e-05, 0.1603, -0.8241, 0.5504, 0.1338, -0.2785, 0.6857, 0.6725, -0.3827, 0.0, 0.9239, -0.5426, 0.0, -0.84, -0.5426, 0.0, -0.84, -0.1951, 0.0, -0.9808, -0.1951, 0.0, -0.9808, 0.7132, 0.0, -0.701, 0.7132, 0.0, -0.701, 0.4309, 0.0, -0.9024, 0.4309, 0.0, -0.9024, -0.7801, 4.788e-05, 0.6256, 0.9871, -4.308e-05, -0.1603, 0.8241, -0.5504, -0.1338, -0.658, -0.5373, 0.5277, -0.6961, 0.0, -0.718, -0.6961, 0.0, -0.718, -0.5426, 0.0, -0.84, -0.5426, 0.0, -0.84, 0.5627, 0.0, -0.8266, 0.5627, 0.0, -0.8266, 0.7132, 0.0, -0.701, 0.7132, 0.0, -0.701, 0.4925, 0.0, 0.8703, 0.3695, 0.6611, 0.653, 0.658, 0.5372, -0.5277, 0.7801, 4.788e-05, -0.6256, -0.4978, 0.0, -0.8673, -0.4978, 0.0, -0.8673, -0.6961, 0.0, -0.718, -0.6961, 0.0, -0.718, 0.1951, 0.0, -0.9808, 0.1951, 0.0, -0.9808, 0.5627, 0.0, -0.8266, 0.5627, 0.0, -0.8266, 0.3827, 0.0, 0.9239, 0.3827, 0.0, 0.9239, 0.3695, 0.6611, 0.653, 0.4925, 0.0, 0.8703, -0.6575, 0.0, -0.7535, -0.6575, 0.0, -0.7535, -0.4978, 0.0, -0.8673, -0.4978, 0.0, -0.8673, -1.978e-07, 0.0, -1.0, -2.24e-07, 0.0, -1.0, 0.1951, 0.0, -0.9808, 0.1951, 0.0, -0.9808, 0.1381, 0.0, 0.9904, 0.1381, 0.0, 0.9904, 0.3827, 0.0, 0.9239, 0.3827, 0.0, 0.9239, -0.9239, -7.146e-08, -0.3827, -0.9239, 0.0, -0.3827, -0.6575, 0.0, -0.7535, -0.6575, 0.0, -0.7535, 0.3287, 0.0, 0.9444, 0.3287, 0.0, 0.9444, 0.1381, 0.0, 0.9904, 0.1381, 0.0, 0.9904, -0.9762, -1.822e-07, -0.217, -0.9762, 0.0, -0.217, -0.9239, 0.0, -0.3827, -0.9239, -7.146e-08, -0.3827, 0.8315, 0.0, 0.5556, 0.8315, 0.0, 0.5556, 0.3287, 0.0, 0.9444, 0.3287, 0.0, 0.9444, -0.9998, -1.648e-07, -0.02234, -0.9998, 3.642e-08, -0.02234, -0.9762, 0.0, -0.217, -0.9762, -1.822e-07, -0.217, 0.9239, 1.326e-08, 0.3827, 0.9239, 0.0, 0.3827, 0.8315, 0.0, 0.5556, 0.8315, 0.0, 0.5556, -0.9808, 1.022e-07, 0.1951, -0.9808, 4.604e-07, 0.1951, -0.9998, 3.642e-08, -0.02234, -0.9998, -1.648e-07, -0.02234, 0.8294, 6.597e-08, 0.5587, 0.8294, 0.0, 0.5587, 0.9239, 0.0, 0.3827, 0.9239, 1.326e-08, 0.3827, -0.9444, 1.548e-07, 0.3288, -0.9444, 4.223e-07, 0.3288, -0.9808, 4.604e-07, 0.1951, -0.9808, 1.022e-07, 0.1951, 3.754e-10, 1.0, -2.086e-07, 3.754e-10, 1.0, -2.086e-07, 3.754e-10, 1.0, -2.086e-07, 3.754e-10, 1.0, -2.086e-07, 3.754e-10, 1.0, -2.086e-07, 3.754e-10, 1.0, -2.086e-07, 3.754e-10, 1.0, -2.086e-07, 3.754e-10, 1.0, -2.086e-07, 3.754e-10, 1.0, -2.086e-07, 3.754e-10, 1.0, -2.086e-07, 3.754e-10, 1.0, -2.086e-07, 3.754e-10, 1.0, -2.086e-07, 3.754e-10, 1.0, -2.086e-07, 3.754e-10, 1.0, -2.086e-07, 3.754e-10, 1.0, -2.086e-07, 3.754e-10, 1.0, -2.086e-07, 3.754e-10, 1.0, -2.086e-07, 3.754e-10, 1.0, -2.086e-07, 3.754e-10, 1.0, -2.086e-07, 3.754e-10, 1.0, -2.086e-07, 3.754e-10, 1.0, -2.086e-07, 3.754e-10, 1.0, -2.086e-07, 3.754e-10, 1.0, -2.086e-07, 3.754e-10, 1.0, -2.086e-07, 3.754e-10, 1.0, -2.086e-07, 3.754e-10, 1.0, -2.086e-07, 3.754e-10, 1.0, -2.086e-07, 3.754e-10, 1.0, -2.086e-07, 3.754e-10, 1.0, -2.086e-07, 3.754e-10, 1.0, -2.086e-07, 3.754e-10, 1.0, -2.086e-07, 3.754e-10, 1.0, -2.086e-07])] * 3)])

# ---- objects
ob_circle = bpy.data.objects.new('Circle', me_circle)

# ---- transforms, parenting, visibility, modifiers, constraints
ob_circle.location = (0.0, 0.0, 0.0)
ob_circle.rotation_euler = (1.571, -0.0, 0.0)
ob_circle.color = (0.8, 0.8, 0.8, 1.0)

# ---- collection membership
col_collection.objects.link(ob_circle)

# ---- scene / render settings (as saved in the file)
scene.frame_start = 1; scene.frame_end = 250; scene.frame_set(1)
scene.render.engine = 'BLENDER_EEVEE_NEXT'
scene.cycles.sampling_pattern = 'TABULATED_SOBOL'
scene.view_settings.view_transform = 'Filmic'
bpy.context.view_layer.update()

# ---- added for rendering (the .blend has no active camera and no usable light): camera, sun
cam_auto = bpy.data.cameras.new('AutoCamera')
cam_auto.lens = 50.0
cam_auto.sensor_width = 36.0
cam_auto.clip_end = 1000.0
ob_auto_camera = bpy.data.objects.new('AutoCamera', cam_auto)
scene.collection.objects.link(ob_auto_camera)
ob_auto_camera.location = (7.40613, -8.88735, 5.86034)
ob_auto_camera.rotation_euler = (1.09748, -7.21219e-08, 0.694738)
scene.camera = ob_auto_camera
light_auto_sun = bpy.data.lights.new('AutoSun', 'SUN')
light_auto_sun.energy = 3.0
light_auto_sun.angle = 0.0523599
ob_auto_sun = bpy.data.objects.new('AutoSun', light_auto_sun)
scene.collection.objects.link(ob_auto_sun)
ob_auto_sun.rotation_euler = (0.872665, 0.174533, 0.523599)
bpy.context.view_layer.update()

